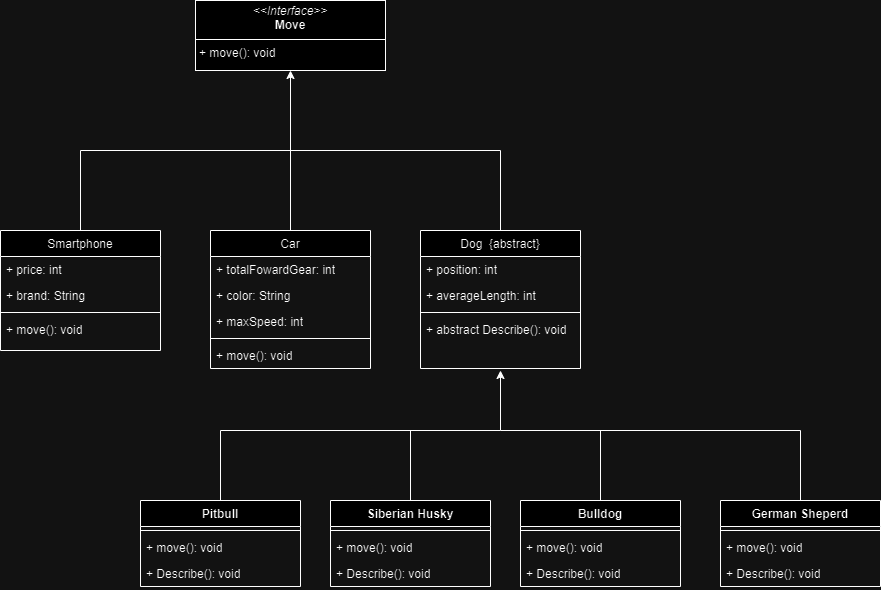

The diagram above was exported from draw.io. Its source (the exported page's mxGraphModel, read from the mxfile embedded in the PNG):
<mxGraphModel dx="1009" dy="550" grid="1" gridSize="10" guides="1" tooltips="1" connect="1" arrows="1" fold="1" page="1" pageScale="1" pageWidth="827" pageHeight="1169" math="0" shadow="0">
  <root>
    <mxCell id="WIyWlLk6GJQsqaUBKTNV-0" />
    <mxCell id="WIyWlLk6GJQsqaUBKTNV-1" parent="WIyWlLk6GJQsqaUBKTNV-0" />
    <mxCell id="zkfFHV4jXpPFQw0GAbJ--6" value="Smartphone" style="swimlane;fontStyle=0;align=center;verticalAlign=top;childLayout=stackLayout;horizontal=1;startSize=26;horizontalStack=0;resizeParent=1;resizeLast=0;collapsible=1;marginBottom=0;rounded=0;shadow=0;strokeWidth=1;" parent="WIyWlLk6GJQsqaUBKTNV-1" vertex="1">
      <mxGeometry x="120" y="360" width="160" height="120" as="geometry">
        <mxRectangle x="130" y="380" width="160" height="26" as="alternateBounds" />
      </mxGeometry>
    </mxCell>
    <mxCell id="zkfFHV4jXpPFQw0GAbJ--7" value="+ price: int" style="text;align=left;verticalAlign=top;spacingLeft=4;spacingRight=4;overflow=hidden;rotatable=0;points=[[0,0.5],[1,0.5]];portConstraint=eastwest;" parent="zkfFHV4jXpPFQw0GAbJ--6" vertex="1">
      <mxGeometry y="26" width="160" height="26" as="geometry" />
    </mxCell>
    <mxCell id="pfnBFhr2VpeK4ToTKuk4-8" value="+ brand: String" style="text;strokeColor=none;fillColor=none;align=left;verticalAlign=top;spacingLeft=4;spacingRight=4;overflow=hidden;rotatable=0;points=[[0,0.5],[1,0.5]];portConstraint=eastwest;whiteSpace=wrap;html=1;" parent="zkfFHV4jXpPFQw0GAbJ--6" vertex="1">
      <mxGeometry y="52" width="160" height="26" as="geometry" />
    </mxCell>
    <mxCell id="zkfFHV4jXpPFQw0GAbJ--9" value="" style="line;html=1;strokeWidth=1;align=left;verticalAlign=middle;spacingTop=-1;spacingLeft=3;spacingRight=3;rotatable=0;labelPosition=right;points=[];portConstraint=eastwest;" parent="zkfFHV4jXpPFQw0GAbJ--6" vertex="1">
      <mxGeometry y="78" width="160" height="8" as="geometry" />
    </mxCell>
    <mxCell id="pfnBFhr2VpeK4ToTKuk4-9" value="+ move(): void" style="text;strokeColor=none;fillColor=none;align=left;verticalAlign=top;spacingLeft=4;spacingRight=4;overflow=hidden;rotatable=0;points=[[0,0.5],[1,0.5]];portConstraint=eastwest;whiteSpace=wrap;html=1;" parent="zkfFHV4jXpPFQw0GAbJ--6" vertex="1">
      <mxGeometry y="86" width="160" height="26" as="geometry" />
    </mxCell>
    <mxCell id="zkfFHV4jXpPFQw0GAbJ--13" value="Car" style="swimlane;fontStyle=0;align=center;verticalAlign=top;childLayout=stackLayout;horizontal=1;startSize=26;horizontalStack=0;resizeParent=1;resizeLast=0;collapsible=1;marginBottom=0;rounded=0;shadow=0;strokeWidth=1;" parent="WIyWlLk6GJQsqaUBKTNV-1" vertex="1">
      <mxGeometry x="330" y="360" width="160" height="138" as="geometry">
        <mxRectangle x="330" y="360" width="170" height="26" as="alternateBounds" />
      </mxGeometry>
    </mxCell>
    <mxCell id="pfnBFhr2VpeK4ToTKuk4-10" value="+ totalFowardGear: int" style="text;strokeColor=none;fillColor=none;align=left;verticalAlign=top;spacingLeft=4;spacingRight=4;overflow=hidden;rotatable=0;points=[[0,0.5],[1,0.5]];portConstraint=eastwest;whiteSpace=wrap;html=1;" parent="zkfFHV4jXpPFQw0GAbJ--13" vertex="1">
      <mxGeometry y="26" width="160" height="26" as="geometry" />
    </mxCell>
    <mxCell id="pfnBFhr2VpeK4ToTKuk4-11" value="+ color: String" style="text;strokeColor=none;fillColor=none;align=left;verticalAlign=top;spacingLeft=4;spacingRight=4;overflow=hidden;rotatable=0;points=[[0,0.5],[1,0.5]];portConstraint=eastwest;whiteSpace=wrap;html=1;" parent="zkfFHV4jXpPFQw0GAbJ--13" vertex="1">
      <mxGeometry y="52" width="160" height="26" as="geometry" />
    </mxCell>
    <mxCell id="pfnBFhr2VpeK4ToTKuk4-13" value="+ maxSpeed: int" style="text;strokeColor=none;fillColor=none;align=left;verticalAlign=top;spacingLeft=4;spacingRight=4;overflow=hidden;rotatable=0;points=[[0,0.5],[1,0.5]];portConstraint=eastwest;whiteSpace=wrap;html=1;" parent="zkfFHV4jXpPFQw0GAbJ--13" vertex="1">
      <mxGeometry y="78" width="160" height="26" as="geometry" />
    </mxCell>
    <mxCell id="zkfFHV4jXpPFQw0GAbJ--15" value="" style="line;html=1;strokeWidth=1;align=left;verticalAlign=middle;spacingTop=-1;spacingLeft=3;spacingRight=3;rotatable=0;labelPosition=right;points=[];portConstraint=eastwest;" parent="zkfFHV4jXpPFQw0GAbJ--13" vertex="1">
      <mxGeometry y="104" width="160" height="8" as="geometry" />
    </mxCell>
    <mxCell id="pfnBFhr2VpeK4ToTKuk4-12" value="+ move(): void" style="text;strokeColor=none;fillColor=none;align=left;verticalAlign=top;spacingLeft=4;spacingRight=4;overflow=hidden;rotatable=0;points=[[0,0.5],[1,0.5]];portConstraint=eastwest;whiteSpace=wrap;html=1;" parent="zkfFHV4jXpPFQw0GAbJ--13" vertex="1">
      <mxGeometry y="112" width="160" height="26" as="geometry" />
    </mxCell>
    <mxCell id="pfnBFhr2VpeK4ToTKuk4-28" value="&lt;p style=&quot;margin:0px;margin-top:4px;text-align:center;&quot;&gt;&lt;i&gt;&amp;lt;&amp;lt;Interface&amp;gt;&amp;gt;&lt;/i&gt;&lt;br&gt;&lt;b&gt;Move&lt;/b&gt;&lt;/p&gt;&lt;hr size=&quot;1&quot; style=&quot;border-style:solid;&quot;&gt;&lt;p style=&quot;margin:0px;margin-left:4px;&quot;&gt;+ move(): void&lt;br&gt;&lt;/p&gt;" style="verticalAlign=top;align=left;overflow=fill;html=1;whiteSpace=wrap;" parent="WIyWlLk6GJQsqaUBKTNV-1" vertex="1">
      <mxGeometry x="315" y="130" width="190" height="70" as="geometry" />
    </mxCell>
    <mxCell id="pfnBFhr2VpeK4ToTKuk4-29" value="" style="endArrow=classic;html=1;rounded=0;entryX=0.5;entryY=1;entryDx=0;entryDy=0;exitX=0.5;exitY=0;exitDx=0;exitDy=0;" parent="WIyWlLk6GJQsqaUBKTNV-1" source="zkfFHV4jXpPFQw0GAbJ--13" target="pfnBFhr2VpeK4ToTKuk4-28" edge="1">
      <mxGeometry width="50" height="50" relative="1" as="geometry">
        <mxPoint x="390" y="470" as="sourcePoint" />
        <mxPoint x="440" y="420" as="targetPoint" />
      </mxGeometry>
    </mxCell>
    <mxCell id="pfnBFhr2VpeK4ToTKuk4-30" value="" style="endArrow=none;html=1;rounded=0;" parent="WIyWlLk6GJQsqaUBKTNV-1" edge="1">
      <mxGeometry width="50" height="50" relative="1" as="geometry">
        <mxPoint x="200" y="280" as="sourcePoint" />
        <mxPoint x="410" y="280" as="targetPoint" />
      </mxGeometry>
    </mxCell>
    <mxCell id="pfnBFhr2VpeK4ToTKuk4-31" value="" style="endArrow=none;html=1;rounded=0;exitX=0.5;exitY=0;exitDx=0;exitDy=0;" parent="WIyWlLk6GJQsqaUBKTNV-1" source="zkfFHV4jXpPFQw0GAbJ--6" edge="1">
      <mxGeometry width="50" height="50" relative="1" as="geometry">
        <mxPoint x="390" y="300" as="sourcePoint" />
        <mxPoint x="200" y="280" as="targetPoint" />
      </mxGeometry>
    </mxCell>
    <mxCell id="pfnBFhr2VpeK4ToTKuk4-32" value="Dog  {abstract}" style="swimlane;fontStyle=0;align=center;verticalAlign=top;childLayout=stackLayout;horizontal=1;startSize=26;horizontalStack=0;resizeParent=1;resizeLast=0;collapsible=1;marginBottom=0;rounded=0;shadow=0;strokeWidth=1;" parent="WIyWlLk6GJQsqaUBKTNV-1" vertex="1">
      <mxGeometry x="540" y="360" width="160" height="138" as="geometry">
        <mxRectangle x="330" y="360" width="170" height="26" as="alternateBounds" />
      </mxGeometry>
    </mxCell>
    <mxCell id="pfnBFhr2VpeK4ToTKuk4-33" value="+ position: int" style="text;strokeColor=none;fillColor=none;align=left;verticalAlign=top;spacingLeft=4;spacingRight=4;overflow=hidden;rotatable=0;points=[[0,0.5],[1,0.5]];portConstraint=eastwest;whiteSpace=wrap;html=1;" parent="pfnBFhr2VpeK4ToTKuk4-32" vertex="1">
      <mxGeometry y="26" width="160" height="26" as="geometry" />
    </mxCell>
    <mxCell id="pfnBFhr2VpeK4ToTKuk4-34" value="+ averageLength: int" style="text;strokeColor=none;fillColor=none;align=left;verticalAlign=top;spacingLeft=4;spacingRight=4;overflow=hidden;rotatable=0;points=[[0,0.5],[1,0.5]];portConstraint=eastwest;whiteSpace=wrap;html=1;" parent="pfnBFhr2VpeK4ToTKuk4-32" vertex="1">
      <mxGeometry y="52" width="160" height="26" as="geometry" />
    </mxCell>
    <mxCell id="pfnBFhr2VpeK4ToTKuk4-36" value="" style="line;html=1;strokeWidth=1;align=left;verticalAlign=middle;spacingTop=-1;spacingLeft=3;spacingRight=3;rotatable=0;labelPosition=right;points=[];portConstraint=eastwest;" parent="pfnBFhr2VpeK4ToTKuk4-32" vertex="1">
      <mxGeometry y="78" width="160" height="8" as="geometry" />
    </mxCell>
    <mxCell id="pfnBFhr2VpeK4ToTKuk4-38" value="+ abstract Describe(): void" style="text;strokeColor=none;fillColor=none;align=left;verticalAlign=top;spacingLeft=4;spacingRight=4;overflow=hidden;rotatable=0;points=[[0,0.5],[1,0.5]];portConstraint=eastwest;whiteSpace=wrap;html=1;" parent="pfnBFhr2VpeK4ToTKuk4-32" vertex="1">
      <mxGeometry y="86" width="160" height="26" as="geometry" />
    </mxCell>
    <mxCell id="pfnBFhr2VpeK4ToTKuk4-39" value="" style="endArrow=none;html=1;rounded=0;" parent="WIyWlLk6GJQsqaUBKTNV-1" edge="1">
      <mxGeometry width="50" height="50" relative="1" as="geometry">
        <mxPoint x="410" y="280" as="sourcePoint" />
        <mxPoint x="620" y="280" as="targetPoint" />
      </mxGeometry>
    </mxCell>
    <mxCell id="pfnBFhr2VpeK4ToTKuk4-40" value="" style="endArrow=none;html=1;rounded=0;exitX=0.5;exitY=0;exitDx=0;exitDy=0;" parent="WIyWlLk6GJQsqaUBKTNV-1" source="pfnBFhr2VpeK4ToTKuk4-32" edge="1">
      <mxGeometry width="50" height="50" relative="1" as="geometry">
        <mxPoint x="390" y="470" as="sourcePoint" />
        <mxPoint x="620" y="280" as="targetPoint" />
      </mxGeometry>
    </mxCell>
    <mxCell id="pfnBFhr2VpeK4ToTKuk4-41" value="Pitbull" style="swimlane;fontStyle=1;align=center;verticalAlign=top;childLayout=stackLayout;horizontal=1;startSize=26;horizontalStack=0;resizeParent=1;resizeParentMax=0;resizeLast=0;collapsible=1;marginBottom=0;whiteSpace=wrap;html=1;" parent="WIyWlLk6GJQsqaUBKTNV-1" vertex="1">
      <mxGeometry x="260" y="630" width="160" height="86" as="geometry" />
    </mxCell>
    <mxCell id="pfnBFhr2VpeK4ToTKuk4-43" value="" style="line;strokeWidth=1;fillColor=none;align=left;verticalAlign=middle;spacingTop=-1;spacingLeft=3;spacingRight=3;rotatable=0;labelPosition=right;points=[];portConstraint=eastwest;strokeColor=inherit;" parent="pfnBFhr2VpeK4ToTKuk4-41" vertex="1">
      <mxGeometry y="26" width="160" height="8" as="geometry" />
    </mxCell>
    <mxCell id="pfnBFhr2VpeK4ToTKuk4-44" value="+ move(): void" style="text;strokeColor=none;fillColor=none;align=left;verticalAlign=top;spacingLeft=4;spacingRight=4;overflow=hidden;rotatable=0;points=[[0,0.5],[1,0.5]];portConstraint=eastwest;whiteSpace=wrap;html=1;" parent="pfnBFhr2VpeK4ToTKuk4-41" vertex="1">
      <mxGeometry y="34" width="160" height="26" as="geometry" />
    </mxCell>
    <mxCell id="pfnBFhr2VpeK4ToTKuk4-54" value="+ Describe(): void" style="text;strokeColor=none;fillColor=none;align=left;verticalAlign=top;spacingLeft=4;spacingRight=4;overflow=hidden;rotatable=0;points=[[0,0.5],[1,0.5]];portConstraint=eastwest;whiteSpace=wrap;html=1;" parent="pfnBFhr2VpeK4ToTKuk4-41" vertex="1">
      <mxGeometry y="60" width="160" height="26" as="geometry" />
    </mxCell>
    <mxCell id="pfnBFhr2VpeK4ToTKuk4-55" value="Siberian Husky" style="swimlane;fontStyle=1;align=center;verticalAlign=top;childLayout=stackLayout;horizontal=1;startSize=26;horizontalStack=0;resizeParent=1;resizeParentMax=0;resizeLast=0;collapsible=1;marginBottom=0;whiteSpace=wrap;html=1;" parent="WIyWlLk6GJQsqaUBKTNV-1" vertex="1">
      <mxGeometry x="450" y="630" width="160" height="86" as="geometry" />
    </mxCell>
    <mxCell id="pfnBFhr2VpeK4ToTKuk4-58" value="" style="line;strokeWidth=1;fillColor=none;align=left;verticalAlign=middle;spacingTop=-1;spacingLeft=3;spacingRight=3;rotatable=0;labelPosition=right;points=[];portConstraint=eastwest;strokeColor=inherit;" parent="pfnBFhr2VpeK4ToTKuk4-55" vertex="1">
      <mxGeometry y="26" width="160" height="8" as="geometry" />
    </mxCell>
    <mxCell id="pfnBFhr2VpeK4ToTKuk4-59" value="+ move(): void" style="text;strokeColor=none;fillColor=none;align=left;verticalAlign=top;spacingLeft=4;spacingRight=4;overflow=hidden;rotatable=0;points=[[0,0.5],[1,0.5]];portConstraint=eastwest;whiteSpace=wrap;html=1;" parent="pfnBFhr2VpeK4ToTKuk4-55" vertex="1">
      <mxGeometry y="34" width="160" height="26" as="geometry" />
    </mxCell>
    <mxCell id="pfnBFhr2VpeK4ToTKuk4-60" value="+ Describe(): void" style="text;strokeColor=none;fillColor=none;align=left;verticalAlign=top;spacingLeft=4;spacingRight=4;overflow=hidden;rotatable=0;points=[[0,0.5],[1,0.5]];portConstraint=eastwest;whiteSpace=wrap;html=1;" parent="pfnBFhr2VpeK4ToTKuk4-55" vertex="1">
      <mxGeometry y="60" width="160" height="26" as="geometry" />
    </mxCell>
    <mxCell id="pfnBFhr2VpeK4ToTKuk4-61" value="Bulldog" style="swimlane;fontStyle=1;align=center;verticalAlign=top;childLayout=stackLayout;horizontal=1;startSize=26;horizontalStack=0;resizeParent=1;resizeParentMax=0;resizeLast=0;collapsible=1;marginBottom=0;whiteSpace=wrap;html=1;" parent="WIyWlLk6GJQsqaUBKTNV-1" vertex="1">
      <mxGeometry x="640" y="630" width="160" height="86" as="geometry" />
    </mxCell>
    <mxCell id="pfnBFhr2VpeK4ToTKuk4-64" value="" style="line;strokeWidth=1;fillColor=none;align=left;verticalAlign=middle;spacingTop=-1;spacingLeft=3;spacingRight=3;rotatable=0;labelPosition=right;points=[];portConstraint=eastwest;strokeColor=inherit;" parent="pfnBFhr2VpeK4ToTKuk4-61" vertex="1">
      <mxGeometry y="26" width="160" height="8" as="geometry" />
    </mxCell>
    <mxCell id="pfnBFhr2VpeK4ToTKuk4-65" value="+ move(): void" style="text;strokeColor=none;fillColor=none;align=left;verticalAlign=top;spacingLeft=4;spacingRight=4;overflow=hidden;rotatable=0;points=[[0,0.5],[1,0.5]];portConstraint=eastwest;whiteSpace=wrap;html=1;" parent="pfnBFhr2VpeK4ToTKuk4-61" vertex="1">
      <mxGeometry y="34" width="160" height="26" as="geometry" />
    </mxCell>
    <mxCell id="pfnBFhr2VpeK4ToTKuk4-66" value="+ Describe(): void" style="text;strokeColor=none;fillColor=none;align=left;verticalAlign=top;spacingLeft=4;spacingRight=4;overflow=hidden;rotatable=0;points=[[0,0.5],[1,0.5]];portConstraint=eastwest;whiteSpace=wrap;html=1;" parent="pfnBFhr2VpeK4ToTKuk4-61" vertex="1">
      <mxGeometry y="60" width="160" height="26" as="geometry" />
    </mxCell>
    <mxCell id="pfnBFhr2VpeK4ToTKuk4-67" value="German Sheperd" style="swimlane;fontStyle=1;align=center;verticalAlign=top;childLayout=stackLayout;horizontal=1;startSize=26;horizontalStack=0;resizeParent=1;resizeParentMax=0;resizeLast=0;collapsible=1;marginBottom=0;whiteSpace=wrap;html=1;" parent="WIyWlLk6GJQsqaUBKTNV-1" vertex="1">
      <mxGeometry x="840" y="630" width="160" height="86" as="geometry" />
    </mxCell>
    <mxCell id="pfnBFhr2VpeK4ToTKuk4-70" value="" style="line;strokeWidth=1;fillColor=none;align=left;verticalAlign=middle;spacingTop=-1;spacingLeft=3;spacingRight=3;rotatable=0;labelPosition=right;points=[];portConstraint=eastwest;strokeColor=inherit;" parent="pfnBFhr2VpeK4ToTKuk4-67" vertex="1">
      <mxGeometry y="26" width="160" height="8" as="geometry" />
    </mxCell>
    <mxCell id="pfnBFhr2VpeK4ToTKuk4-71" value="+ move(): void" style="text;strokeColor=none;fillColor=none;align=left;verticalAlign=top;spacingLeft=4;spacingRight=4;overflow=hidden;rotatable=0;points=[[0,0.5],[1,0.5]];portConstraint=eastwest;whiteSpace=wrap;html=1;" parent="pfnBFhr2VpeK4ToTKuk4-67" vertex="1">
      <mxGeometry y="34" width="160" height="26" as="geometry" />
    </mxCell>
    <mxCell id="pfnBFhr2VpeK4ToTKuk4-72" value="+ Describe(): void" style="text;strokeColor=none;fillColor=none;align=left;verticalAlign=top;spacingLeft=4;spacingRight=4;overflow=hidden;rotatable=0;points=[[0,0.5],[1,0.5]];portConstraint=eastwest;whiteSpace=wrap;html=1;" parent="pfnBFhr2VpeK4ToTKuk4-67" vertex="1">
      <mxGeometry y="60" width="160" height="26" as="geometry" />
    </mxCell>
    <mxCell id="pfnBFhr2VpeK4ToTKuk4-73" value="" style="endArrow=classic;html=1;rounded=0;" parent="WIyWlLk6GJQsqaUBKTNV-1" edge="1">
      <mxGeometry width="50" height="50" relative="1" as="geometry">
        <mxPoint x="620" y="560" as="sourcePoint" />
        <mxPoint x="620" y="500" as="targetPoint" />
      </mxGeometry>
    </mxCell>
    <mxCell id="pfnBFhr2VpeK4ToTKuk4-74" value="" style="endArrow=none;html=1;rounded=0;" parent="WIyWlLk6GJQsqaUBKTNV-1" edge="1">
      <mxGeometry width="50" height="50" relative="1" as="geometry">
        <mxPoint x="340" y="560" as="sourcePoint" />
        <mxPoint x="920" y="560" as="targetPoint" />
        <Array as="points">
          <mxPoint x="620" y="560" />
        </Array>
      </mxGeometry>
    </mxCell>
    <mxCell id="pfnBFhr2VpeK4ToTKuk4-75" value="" style="endArrow=none;html=1;rounded=0;exitX=0.5;exitY=0;exitDx=0;exitDy=0;" parent="WIyWlLk6GJQsqaUBKTNV-1" source="pfnBFhr2VpeK4ToTKuk4-41" edge="1">
      <mxGeometry width="50" height="50" relative="1" as="geometry">
        <mxPoint x="610" y="630" as="sourcePoint" />
        <mxPoint x="340" y="560" as="targetPoint" />
      </mxGeometry>
    </mxCell>
    <mxCell id="pfnBFhr2VpeK4ToTKuk4-76" value="" style="endArrow=none;html=1;rounded=0;exitX=0.5;exitY=0;exitDx=0;exitDy=0;" parent="WIyWlLk6GJQsqaUBKTNV-1" source="pfnBFhr2VpeK4ToTKuk4-55" edge="1">
      <mxGeometry width="50" height="50" relative="1" as="geometry">
        <mxPoint x="610" y="630" as="sourcePoint" />
        <mxPoint x="530" y="560" as="targetPoint" />
      </mxGeometry>
    </mxCell>
    <mxCell id="pfnBFhr2VpeK4ToTKuk4-77" value="" style="endArrow=none;html=1;rounded=0;exitX=0.5;exitY=0;exitDx=0;exitDy=0;" parent="WIyWlLk6GJQsqaUBKTNV-1" source="pfnBFhr2VpeK4ToTKuk4-61" edge="1">
      <mxGeometry width="50" height="50" relative="1" as="geometry">
        <mxPoint x="610" y="630" as="sourcePoint" />
        <mxPoint x="720" y="560" as="targetPoint" />
      </mxGeometry>
    </mxCell>
    <mxCell id="pfnBFhr2VpeK4ToTKuk4-78" value="" style="endArrow=none;html=1;rounded=0;exitX=0.5;exitY=0;exitDx=0;exitDy=0;" parent="WIyWlLk6GJQsqaUBKTNV-1" source="pfnBFhr2VpeK4ToTKuk4-67" edge="1">
      <mxGeometry width="50" height="50" relative="1" as="geometry">
        <mxPoint x="610" y="630" as="sourcePoint" />
        <mxPoint x="920" y="560" as="targetPoint" />
      </mxGeometry>
    </mxCell>
  </root>
</mxGraphModel>